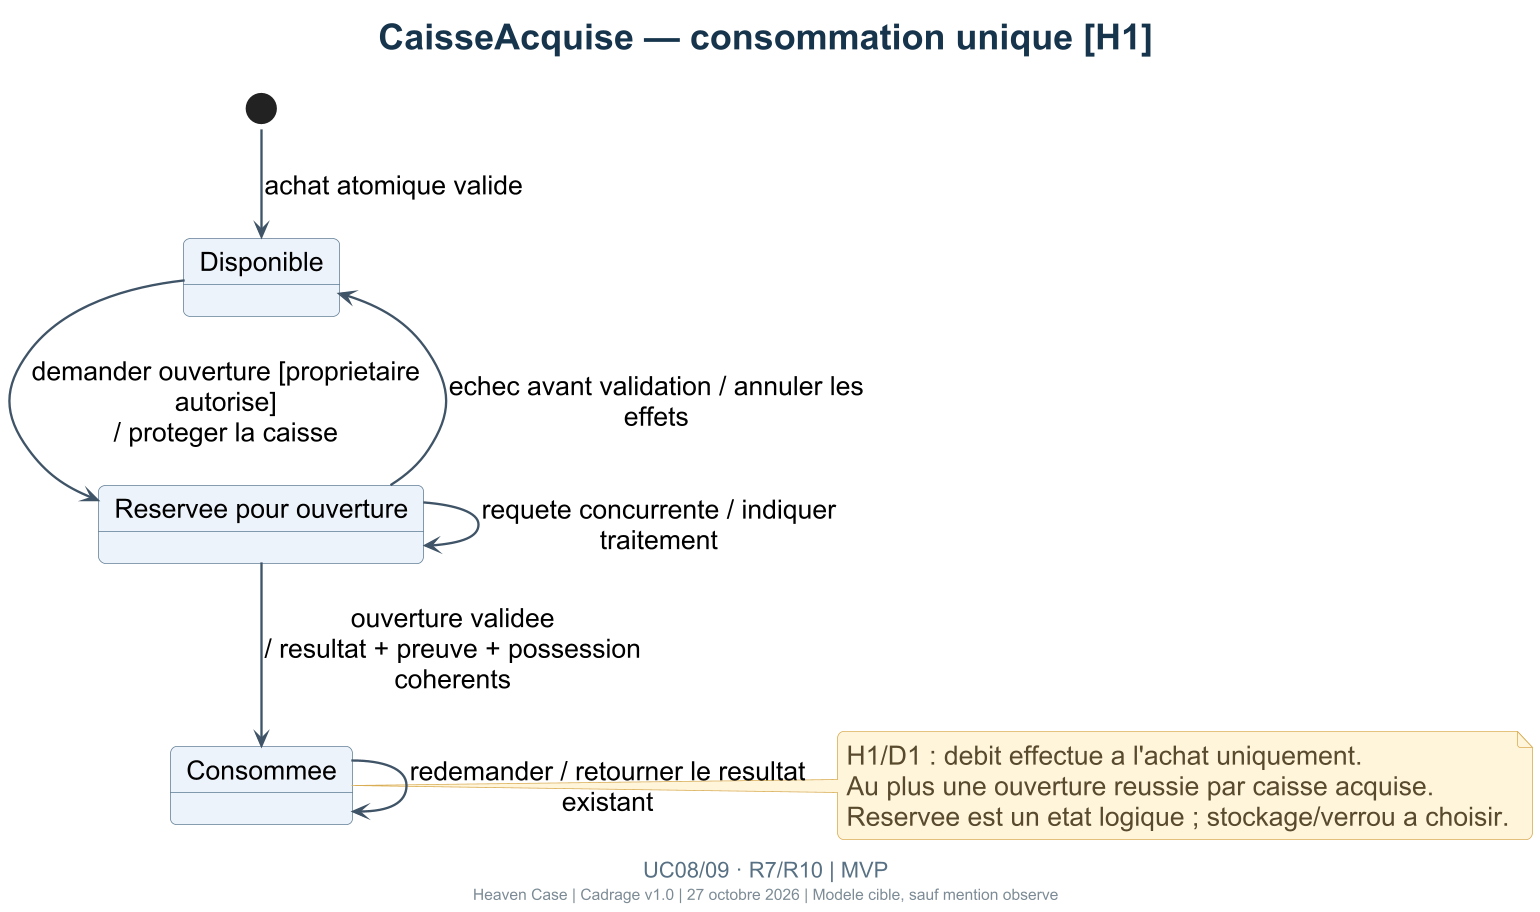

The diagram above was rendered by PlantUML. Its source (embedded in the PNG):
@startuml
!include _theme.puml
title CaisseAcquise — consommation unique [H1]
caption UC08/09 · R7/R10 | MVP
[*] --> Disponible : achat atomique valide
state "Disponible" as Disponible
state "Reservee pour ouverture" as Reservee
state "Consommee" as Consommee
Disponible --> Reservee : demander ouverture [proprietaire autorise]\n/ proteger la caisse
Reservee --> Reservee : requete concurrente / indiquer traitement
Reservee --> Disponible : echec avant validation / annuler les effets
Reservee --> Consommee : ouverture validee\n/ resultat + preuve + possession coherents
Consommee --> Consommee : redemander / retourner le resultat existant
note right of Consommee
  H1/D1 : debit effectue a l'achat uniquement.
  Au plus une ouverture reussie par caisse acquise.
  Reservee est un etat logique ; stockage/verrou a choisir.
end note
@enduml